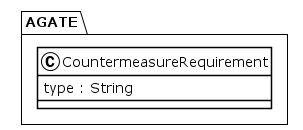

The diagram above was rendered by PlantUML. Its source (embedded in the PNG):
@startuml
!theme plain
package AGATE {
class CountermeasureRequirement {
	 type : String
}
}
@enduml